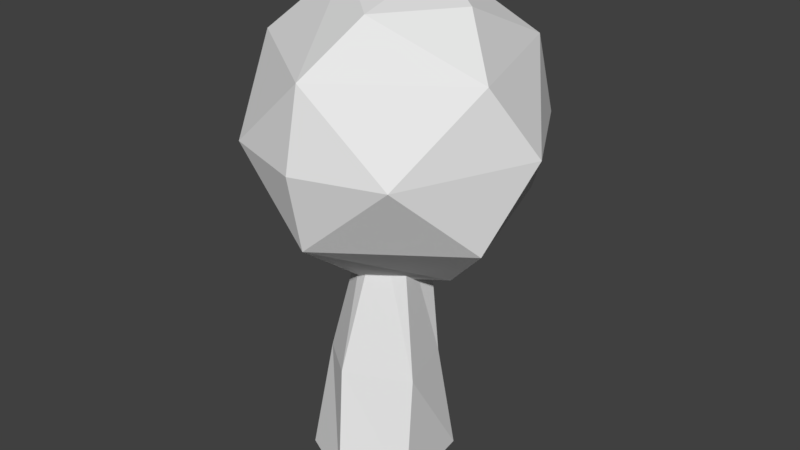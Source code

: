 # Source: tree_7.blend  (saved by Blender 2.79.0; exported with 4.5.12 LTS)
import bpy
from mathutils import Matrix  # noqa: F401  (used for matrix-valued properties, if any)

bpy.ops.wm.read_factory_settings(use_empty=True)
scene = bpy.context.scene
scene.name = 'Scene'

# ---- collections
col_collection_1 = bpy.data.collections.new('Collection 1'); scene.collection.children.link(col_collection_1)

# ---- world
world_world = bpy.data.worlds.new('World'); scene.world = world_world
world_world.color = (0.05088, 0.05088, 0.05088)
world_world.use_sun_shadow = False
world_world.sun_shadow_jitter_overblur = 0.0
world_world.cycles.sampling_method = 'MANUAL'

# ---- meshes
me_icosphere = bpy.data.meshes.new('Icosphere')
me_icosphere.from_pydata([(-0.2129, 0.7383, 1.524), (0.003274, -0.7246, 2.633), (-0.7671, -0.1697, 2.633), (-0.4773, 0.7344, 2.633), (0.472, 0.7383, 2.633), (0.7691, -0.1634, 2.633), (0.08007, 0.3294, 3.058), (-0.08007, -0.1634, 1.259), (-0.003275, -0.7246, 1.684), (0.7671, -0.1697, 1.684), (0.3791, 0.08301, 1.292), (-0.4758, 0.08301, 1.389), (-0.7691, -0.1634, 1.684), (-0.6229, 0.5355, 1.683), (0.4773, 0.7344, 1.684), (0.9448, 0.08301, 2.207), (0.0, -0.8221, 2.158), (0.532, -0.6492, 2.158), (-0.532, -0.6492, 2.158), (-0.532, 0.8152, 2.158), (-0.9448, 0.08301, 2.11), (0.532, 0.8152, 2.158), (0.0, 0.9881, 2.158), (0.147, -0.3695, 2.928), (0.4758, 0.08301, 2.928), (-0.3791, 0.08301, 3.025)], [], [(7, 11, 0), (7, 0, 10), (0, 13, 19), (9, 15, 17), (8, 16, 18), (0, 19, 22), (14, 21, 15), (1, 5, 23), (2, 1, 25), (3, 2, 25), (4, 3, 6), (5, 4, 24), (24, 4, 6), (6, 3, 25), (25, 23, 6), (25, 1, 23), (23, 24, 6), (23, 5, 24), (15, 4, 5), (15, 21, 4), (22, 3, 4), (22, 19, 3), (20, 2, 3), (18, 1, 2), (18, 16, 1), (17, 5, 1), (17, 15, 5), (21, 22, 4), (21, 14, 22), (14, 0, 22), (19, 20, 3), (19, 13, 20), (13, 12, 20), (20, 18, 2), (20, 12, 18), (12, 8, 18), (16, 17, 1), (16, 8, 17), (8, 9, 17), (9, 14, 15), (10, 0, 14), (0, 11, 13), (11, 12, 13), (11, 7, 12), (7, 8, 12), (9, 10, 14), (7, 10, 8), (10, 9, 8)])
me_icosphere.use_remesh_preserve_volume = False
me_icosphere.use_remesh_preserve_attributes = False
me_icosphere.use_mirror_vertex_groups = False
me_icosphere.update()
me_cylinder = bpy.data.meshes.new('Cylinder')
me_cylinder.from_pydata([(-0.05158, 0.5036, 0.0), (0.0, 0.2978, 1.65), (0.3102, 0.25, 0.0), (0.1269, 0.1805, 1.65), (0.3818, -0.3155, 0.0), (0.1353, -0.05424, 1.65), (-4.371e-08, -0.5, 0.0), (-2.052e-08, -0.1023, 1.65), (-0.3798, -0.3154, 0.0), (-0.125, -0.05424, 1.65), (-0.4843, 0.1896, 0.0), (-0.1558, 0.1055, 1.65), (-0.05645, 0.2899, 0.7), (0.2215, 0.1855, 0.7), (0.3213, -0.1855, 0.7), (-0.07499, -0.3711, 0.7), (-0.3213, -0.1855, 0.7), (-0.3213, 0.1855, 0.7)], [], [(12, 1, 3, 13), (13, 3, 5, 14), (14, 5, 7, 15), (15, 7, 9, 16), (3, 1, 11, 9, 7, 5), (16, 9, 11, 17), (17, 11, 1, 12), (0, 2, 4, 6, 8, 10), (10, 17, 12, 0), (8, 16, 17, 10), (6, 15, 16, 8), (4, 14, 15, 6), (2, 13, 14, 4), (0, 12, 13, 2)])
me_cylinder.use_remesh_preserve_volume = False
me_cylinder.use_remesh_preserve_attributes = False
me_cylinder.use_mirror_vertex_groups = False
me_cylinder.update()

# ---- objects
ob_top = bpy.data.objects.new('top', me_icosphere)
ob_trunk = bpy.data.objects.new('trunk', me_cylinder)

# ---- transforms, parenting, visibility, modifiers, constraints
ob_top.location = (0.0, 0.0, 0.0)
ob_top.lineart.crease_threshold = 0.0
ob_trunk.location = (0.0, 0.0, 0.0)
ob_trunk.lineart.crease_threshold = 0.0

# ---- collection membership
col_collection_1.objects.link(ob_top)
col_collection_1.objects.link(ob_trunk)

# ---- scene / render settings (as saved in the file)
scene.frame_start = 1; scene.frame_end = 250; scene.frame_set(1)
scene.render.engine = 'BLENDER_EEVEE_NEXT'
scene.render.resolution_percentage = 50
scene.render.dither_intensity = 0.0
scene.cycles.use_denoising = False
scene.cycles.samples = 128
scene.cycles.sampling_pattern = 'TABULATED_SOBOL'
scene.cycles.use_adaptive_sampling = False
scene.cycles.use_light_tree = False
scene.cycles.blur_glossy = 0.0
scene.cycles.sample_clamp_indirect = 0.0
scene.view_settings.view_transform = 'Standard'
bpy.context.view_layer.update()

# ---- added for rendering (the .blend has no active camera and no usable light): camera, sun
cam_auto = bpy.data.cameras.new('AutoCamera')
cam_auto.lens = 50.0
cam_auto.sensor_width = 36.0
cam_auto.clip_end = 1000.0
ob_auto_camera = bpy.data.objects.new('AutoCamera', cam_auto)
scene.collection.objects.link(ob_auto_camera)
ob_auto_camera.location = (3.72404, -4.38584, 4.50841)
ob_auto_camera.rotation_euler = (1.09748, -7.21219e-08, 0.694738)
scene.camera = ob_auto_camera
light_auto_sun = bpy.data.lights.new('AutoSun', 'SUN')
light_auto_sun.energy = 3.0
light_auto_sun.angle = 0.0523599
ob_auto_sun = bpy.data.objects.new('AutoSun', light_auto_sun)
scene.collection.objects.link(ob_auto_sun)
ob_auto_sun.rotation_euler = (0.872665, 0.174533, 0.523599)
bpy.context.view_layer.update()
